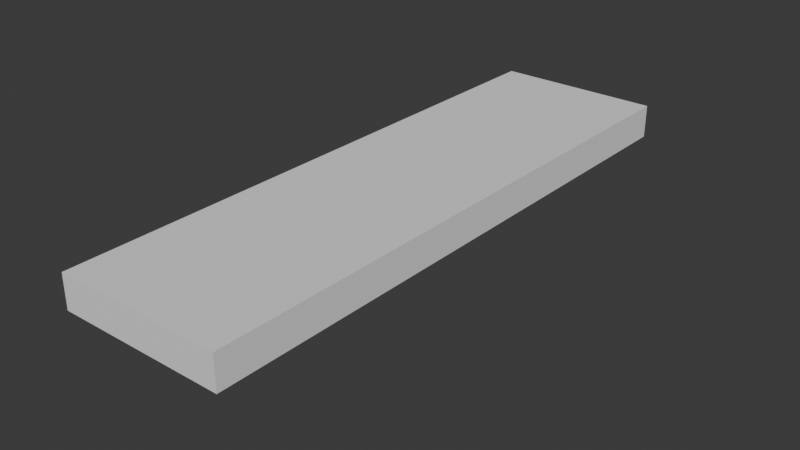 # Source: sink.blend  (saved by Blender 5.1.30; exported with 4.5.12 LTS)
import bpy
from mathutils import Matrix  # noqa: F401  (used for matrix-valued properties, if any)

bpy.ops.wm.read_factory_settings(use_empty=True)
scene = bpy.context.scene
scene.name = 'Scene'

# ---- collections
col_collection = bpy.data.collections.new('Collection'); scene.collection.children.link(col_collection)

# ---- world
world_world = bpy.data.worlds.new('World'); scene.world = world_world
world_world.use_nodes = True; world_world.node_tree.nodes.clear()
_N = world_world.node_tree.nodes; _L = world_world.node_tree.links
n0 = _N.new('ShaderNodeOutputWorld'); n0.name = 'World Output'; n0.location = (200, 100)
n1 = _N.new('ShaderNodeBackground'); n1.name = 'Background'; n1.location = (-200, 100)
n1.inputs[0].default_value = (0.05088, 0.05088, 0.05088, 1.0)
_L.new(n1.outputs[0], n0.inputs[0])
n0.is_active_output = True
world_world.color = (0.05088, 0.05088, 0.05088)
world_world.sun_shadow_jitter_overblur = 0.0

# ---- meshes
me_cube_001 = bpy.data.meshes.new('Cube.001')
me_cube_001.from_pydata([(-1.0, -1.0, -1.0), (-1.0, -1.0, 1.0), (-1.0, 1.0, -1.0), (-1.0, 1.0, 1.0), (1.0, -1.0, -1.0), (1.0, -1.0, 1.0), (1.0, 1.0, -1.0), (1.0, 1.0, 1.0)], [], [(0, 1, 3, 2), (2, 3, 7, 6), (6, 7, 5, 4), (4, 5, 1, 0), (2, 6, 4, 0), (7, 3, 1, 5)])
_uv = me_cube_001.uv_layers.new(name='UVMap')
_uv.uv.foreach_set('vector', [0.375, 0.0, 0.625, 0.0, 0.625, 0.25, 0.375, 0.25, 0.375, 0.25, 0.625, 0.25, 0.625, 0.5, 0.375, 0.5, 0.375, 0.5, 0.625, 0.5, 0.625, 0.75, 0.375, 0.75, 0.375, 0.75, 0.625, 0.75, 0.625, 1.0, 0.375, 1.0, 0.125, 0.5, 0.375, 0.5, 0.375, 0.75, 0.125, 0.75, 0.625, 0.5, 0.875, 0.5, 0.875, 0.75, 0.625, 0.75])
me_cube_001.update()

# ---- curves / text
cu_nurbspath = bpy.data.curves.new('NurbsPath', 'CURVE')
cu_nurbspath.dimensions = '3D'
_sp = cu_nurbspath.splines.new('NURBS'); _sp.points.add(4)
_sp.points.foreach_set('co', [-3.913, 1.709e-07, 3.773, 1.0, -3.859, 1.709e-07, 0.2746, 1.0, -3.818, 1.634e-07, 0.1042, 1.0, -1.732, 7.777e-08, 0.05209, 1.0, -8.382e-08, 9.277e-11, 5.96e-08, 1.0])
_sp.order_v = 0
_sp.use_endpoint_u = True
cu_nurbspath.use_path = True
cu_nurbspath.fill_mode = 'FULL'

# ---- objects
ob_cube = bpy.data.objects.new('Cube', me_cube_001)
ob_sink = bpy.data.objects.new('Sink', cu_nurbspath)

# ---- transforms, parenting, visibility, modifiers, constraints
ob_cube.location = (0.0, 0.0, 0.0)
ob_cube.scale = (5.0, 17.5, 1.0)
ob_sink.location = (-0.006637, -2.985, -3.783)
ob_sink.rotation_euler = (0.0, -0.0, 1.571)
_m = ob_sink.modifiers.new('Mirror', 'MIRROR')

# ---- collection membership
col_collection.objects.link(ob_cube)
col_collection.objects.link(ob_sink)

# ---- scene / render settings (as saved in the file)
scene.frame_start = 1; scene.frame_end = 250; scene.frame_set(1)
scene.render.engine = 'BLENDER_EEVEE_NEXT'
scene.render.bake_bias = 0.0
scene.render.bake_samples = 0
scene.cycles.sampling_pattern = 'TABULATED_SOBOL'
scene.eevee.use_volume_custom_range = False
bpy.context.view_layer.update()

# ---- added for rendering (the .blend has no active camera and no usable light): camera, sun
cam_auto = bpy.data.cameras.new('AutoCamera')
cam_auto.lens = 50.0
cam_auto.sensor_width = 36.0
cam_auto.clip_end = 1000.0
ob_auto_camera = bpy.data.objects.new('AutoCamera', cam_auto)
scene.collection.objects.link(ob_auto_camera)
ob_auto_camera.location = (34.1011, -40.9213, 25.3892)
ob_auto_camera.rotation_euler = (1.09748, -7.21219e-08, 0.694738)
scene.camera = ob_auto_camera
light_auto_sun = bpy.data.lights.new('AutoSun', 'SUN')
light_auto_sun.energy = 3.0
light_auto_sun.angle = 0.0523599
ob_auto_sun = bpy.data.objects.new('AutoSun', light_auto_sun)
scene.collection.objects.link(ob_auto_sun)
ob_auto_sun.rotation_euler = (0.872665, 0.174533, 0.523599)
bpy.context.view_layer.update()

